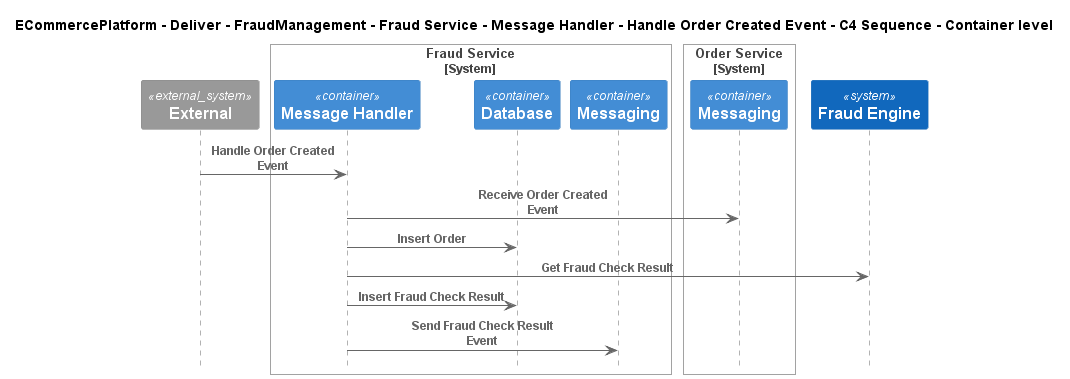

The diagram above was rendered by PlantUML. Its source (embedded in the PNG):
@startuml
!include ..\..\..\..\..\..\..\..\..\.c4s\C4_Sequence.puml

title ECommercePlatform - Deliver - FraudManagement - Fraud Service - Message Handler - Handle Order Created Event - C4 Sequence - Container level

System_Ext(C4InterFlow.SoftwareSystems.ExternalSystem, "External", "")

System_Boundary(ECommercePlatform.Deliver.FraudManagement.SoftwareSystems.FraudService, "Fraud Service")
    Container(ECommercePlatform.Deliver.FraudManagement.SoftwareSystems.FraudService.Containers.MessageHandler, "Message Handler", "", "")
    Container(ECommercePlatform.Deliver.FraudManagement.SoftwareSystems.FraudService.Containers.Database, "Database", "", "")
    Container(ECommercePlatform.Deliver.FraudManagement.SoftwareSystems.FraudService.Containers.Messaging, "Messaging", "", "")
Boundary_End()

System_Boundary(ECommercePlatform.GenerateDemand.OrderManagement.SoftwareSystems.OrderService, "Order Service")
    Container(ECommercePlatform.GenerateDemand.OrderManagement.SoftwareSystems.OrderService.Containers.Messaging, "Messaging", "", "")
Boundary_End()
System(ECommercePlatform.Deliver.FraudManagement.SoftwareSystems.FraudEngine, "Fraud Engine", "")

Rel(C4InterFlow.SoftwareSystems.ExternalSystem, ECommercePlatform.Deliver.FraudManagement.SoftwareSystems.FraudService.Containers.MessageHandler, "Handle Order Created Event")
Rel(ECommercePlatform.Deliver.FraudManagement.SoftwareSystems.FraudService.Containers.MessageHandler, ECommercePlatform.GenerateDemand.OrderManagement.SoftwareSystems.OrderService.Containers.Messaging, "Receive Order Created Event")
Rel(ECommercePlatform.Deliver.FraudManagement.SoftwareSystems.FraudService.Containers.MessageHandler, ECommercePlatform.Deliver.FraudManagement.SoftwareSystems.FraudService.Containers.Database, "Insert Order")
Rel(ECommercePlatform.Deliver.FraudManagement.SoftwareSystems.FraudService.Containers.MessageHandler, ECommercePlatform.Deliver.FraudManagement.SoftwareSystems.FraudEngine, "Get Fraud Check Result")
Rel(ECommercePlatform.Deliver.FraudManagement.SoftwareSystems.FraudService.Containers.MessageHandler, ECommercePlatform.Deliver.FraudManagement.SoftwareSystems.FraudService.Containers.Database, "Insert Fraud Check Result")
Rel(ECommercePlatform.Deliver.FraudManagement.SoftwareSystems.FraudService.Containers.MessageHandler, ECommercePlatform.Deliver.FraudManagement.SoftwareSystems.FraudService.Containers.Messaging, "Send Fraud Check Result Event")


@enduml